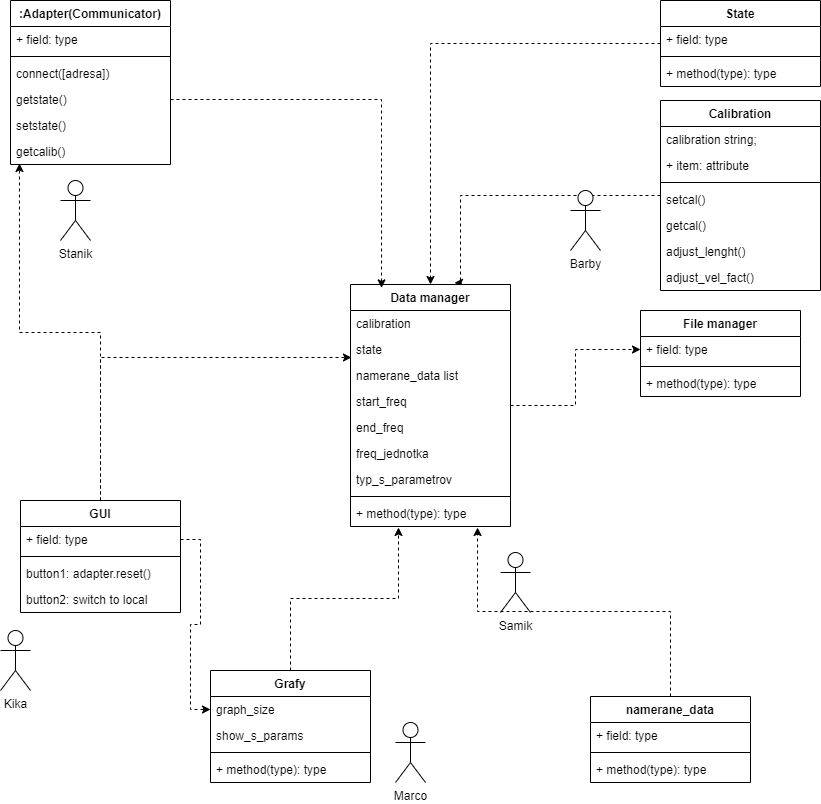

The diagram above was exported from draw.io. Its source (the exported page's mxGraphModel, read from the mxfile embedded in the PNG):
<mxGraphModel dx="1422" dy="705" grid="1" gridSize="10" guides="1" tooltips="1" connect="1" arrows="1" fold="1" page="1" pageScale="1" pageWidth="850" pageHeight="1100" math="0" shadow="0">
  <root>
    <mxCell id="0" />
    <mxCell id="1" parent="0" />
    <mxCell id="y3KirnwaQW_LlBFtntMa-55" value=":Adapter(Communicator)" style="swimlane;fontStyle=1;align=center;verticalAlign=top;childLayout=stackLayout;horizontal=1;startSize=26;horizontalStack=0;resizeParent=1;resizeParentMax=0;resizeLast=0;collapsible=1;marginBottom=0;" parent="1" vertex="1">
      <mxGeometry x="40" y="20" width="160" height="164" as="geometry" />
    </mxCell>
    <mxCell id="y3KirnwaQW_LlBFtntMa-56" value="+ field: type" style="text;strokeColor=none;fillColor=none;align=left;verticalAlign=top;spacingLeft=4;spacingRight=4;overflow=hidden;rotatable=0;points=[[0,0.5],[1,0.5]];portConstraint=eastwest;" parent="y3KirnwaQW_LlBFtntMa-55" vertex="1">
      <mxGeometry y="26" width="160" height="26" as="geometry" />
    </mxCell>
    <mxCell id="y3KirnwaQW_LlBFtntMa-57" value="" style="line;strokeWidth=1;fillColor=none;align=left;verticalAlign=middle;spacingTop=-1;spacingLeft=3;spacingRight=3;rotatable=0;labelPosition=right;points=[];portConstraint=eastwest;" parent="y3KirnwaQW_LlBFtntMa-55" vertex="1">
      <mxGeometry y="52" width="160" height="8" as="geometry" />
    </mxCell>
    <mxCell id="y3KirnwaQW_LlBFtntMa-58" value="connect([adresa])" style="text;strokeColor=none;fillColor=none;align=left;verticalAlign=top;spacingLeft=4;spacingRight=4;overflow=hidden;rotatable=0;points=[[0,0.5],[1,0.5]];portConstraint=eastwest;" parent="y3KirnwaQW_LlBFtntMa-55" vertex="1">
      <mxGeometry y="60" width="160" height="26" as="geometry" />
    </mxCell>
    <mxCell id="y3KirnwaQW_LlBFtntMa-71" value="getstate()" style="text;strokeColor=none;fillColor=none;align=left;verticalAlign=top;spacingLeft=4;spacingRight=4;overflow=hidden;rotatable=0;points=[[0,0.5],[1,0.5]];portConstraint=eastwest;" parent="y3KirnwaQW_LlBFtntMa-55" vertex="1">
      <mxGeometry y="86" width="160" height="26" as="geometry" />
    </mxCell>
    <mxCell id="y3KirnwaQW_LlBFtntMa-72" value="setstate()" style="text;strokeColor=none;fillColor=none;align=left;verticalAlign=top;spacingLeft=4;spacingRight=4;overflow=hidden;rotatable=0;points=[[0,0.5],[1,0.5]];portConstraint=eastwest;" parent="y3KirnwaQW_LlBFtntMa-55" vertex="1">
      <mxGeometry y="112" width="160" height="26" as="geometry" />
    </mxCell>
    <mxCell id="y3KirnwaQW_LlBFtntMa-73" value="getcalib()" style="text;strokeColor=none;fillColor=none;align=left;verticalAlign=top;spacingLeft=4;spacingRight=4;overflow=hidden;rotatable=0;points=[[0,0.5],[1,0.5]];portConstraint=eastwest;" parent="y3KirnwaQW_LlBFtntMa-55" vertex="1">
      <mxGeometry y="138" width="160" height="26" as="geometry" />
    </mxCell>
    <mxCell id="y3KirnwaQW_LlBFtntMa-111" style="edgeStyle=orthogonalEdgeStyle;rounded=0;sketch=0;orthogonalLoop=1;jettySize=auto;html=1;entryX=0.65;entryY=-0.007;entryDx=0;entryDy=0;entryPerimeter=0;shadow=0;dashed=1;" parent="1" source="y3KirnwaQW_LlBFtntMa-74" target="y3KirnwaQW_LlBFtntMa-91" edge="1">
      <mxGeometry relative="1" as="geometry">
        <Array as="points">
          <mxPoint x="490" y="215" />
          <mxPoint x="490" y="303" />
        </Array>
      </mxGeometry>
    </mxCell>
    <mxCell id="y3KirnwaQW_LlBFtntMa-74" value="Calibration" style="swimlane;fontStyle=1;align=center;verticalAlign=top;childLayout=stackLayout;horizontal=1;startSize=26;horizontalStack=0;resizeParent=1;resizeParentMax=0;resizeLast=0;collapsible=1;marginBottom=0;" parent="1" vertex="1">
      <mxGeometry x="690" y="120" width="160" height="190" as="geometry" />
    </mxCell>
    <mxCell id="y3KirnwaQW_LlBFtntMa-75" value="calibration string;" style="text;strokeColor=none;fillColor=none;align=left;verticalAlign=top;spacingLeft=4;spacingRight=4;overflow=hidden;rotatable=0;points=[[0,0.5],[1,0.5]];portConstraint=eastwest;" parent="y3KirnwaQW_LlBFtntMa-74" vertex="1">
      <mxGeometry y="26" width="160" height="26" as="geometry" />
    </mxCell>
    <mxCell id="y3KirnwaQW_LlBFtntMa-78" value="+ item: attribute" style="text;strokeColor=none;fillColor=none;align=left;verticalAlign=top;spacingLeft=4;spacingRight=4;overflow=hidden;rotatable=0;points=[[0,0.5],[1,0.5]];portConstraint=eastwest;" parent="y3KirnwaQW_LlBFtntMa-74" vertex="1">
      <mxGeometry y="52" width="160" height="26" as="geometry" />
    </mxCell>
    <mxCell id="y3KirnwaQW_LlBFtntMa-76" value="" style="line;strokeWidth=1;fillColor=none;align=left;verticalAlign=middle;spacingTop=-1;spacingLeft=3;spacingRight=3;rotatable=0;labelPosition=right;points=[];portConstraint=eastwest;" parent="y3KirnwaQW_LlBFtntMa-74" vertex="1">
      <mxGeometry y="78" width="160" height="8" as="geometry" />
    </mxCell>
    <mxCell id="y3KirnwaQW_LlBFtntMa-77" value="setcal()" style="text;strokeColor=none;fillColor=none;align=left;verticalAlign=top;spacingLeft=4;spacingRight=4;overflow=hidden;rotatable=0;points=[[0,0.5],[1,0.5]];portConstraint=eastwest;" parent="y3KirnwaQW_LlBFtntMa-74" vertex="1">
      <mxGeometry y="86" width="160" height="26" as="geometry" />
    </mxCell>
    <mxCell id="y3KirnwaQW_LlBFtntMa-84" value="getcal()" style="text;strokeColor=none;fillColor=none;align=left;verticalAlign=top;spacingLeft=4;spacingRight=4;overflow=hidden;rotatable=0;points=[[0,0.5],[1,0.5]];portConstraint=eastwest;" parent="y3KirnwaQW_LlBFtntMa-74" vertex="1">
      <mxGeometry y="112" width="160" height="26" as="geometry" />
    </mxCell>
    <mxCell id="y3KirnwaQW_LlBFtntMa-85" value="adjust_lenght()" style="text;strokeColor=none;fillColor=none;align=left;verticalAlign=top;spacingLeft=4;spacingRight=4;overflow=hidden;rotatable=0;points=[[0,0.5],[1,0.5]];portConstraint=eastwest;" parent="y3KirnwaQW_LlBFtntMa-74" vertex="1">
      <mxGeometry y="138" width="160" height="26" as="geometry" />
    </mxCell>
    <mxCell id="y3KirnwaQW_LlBFtntMa-86" value="adjust_vel_fact()&#10;" style="text;strokeColor=none;fillColor=none;align=left;verticalAlign=top;spacingLeft=4;spacingRight=4;overflow=hidden;rotatable=0;points=[[0,0.5],[1,0.5]];portConstraint=eastwest;" parent="y3KirnwaQW_LlBFtntMa-74" vertex="1">
      <mxGeometry y="164" width="160" height="26" as="geometry" />
    </mxCell>
    <mxCell id="y3KirnwaQW_LlBFtntMa-110" style="edgeStyle=orthogonalEdgeStyle;rounded=0;sketch=0;orthogonalLoop=1;jettySize=auto;html=1;entryX=0.5;entryY=0;entryDx=0;entryDy=0;shadow=0;dashed=1;" parent="1" source="y3KirnwaQW_LlBFtntMa-79" target="y3KirnwaQW_LlBFtntMa-91" edge="1">
      <mxGeometry relative="1" as="geometry" />
    </mxCell>
    <mxCell id="y3KirnwaQW_LlBFtntMa-79" value="State" style="swimlane;fontStyle=1;align=center;verticalAlign=top;childLayout=stackLayout;horizontal=1;startSize=26;horizontalStack=0;resizeParent=1;resizeParentMax=0;resizeLast=0;collapsible=1;marginBottom=0;" parent="1" vertex="1">
      <mxGeometry x="690" y="20" width="160" height="86" as="geometry" />
    </mxCell>
    <mxCell id="y3KirnwaQW_LlBFtntMa-80" value="+ field: type" style="text;strokeColor=none;fillColor=none;align=left;verticalAlign=top;spacingLeft=4;spacingRight=4;overflow=hidden;rotatable=0;points=[[0,0.5],[1,0.5]];portConstraint=eastwest;" parent="y3KirnwaQW_LlBFtntMa-79" vertex="1">
      <mxGeometry y="26" width="160" height="26" as="geometry" />
    </mxCell>
    <mxCell id="y3KirnwaQW_LlBFtntMa-81" value="" style="line;strokeWidth=1;fillColor=none;align=left;verticalAlign=middle;spacingTop=-1;spacingLeft=3;spacingRight=3;rotatable=0;labelPosition=right;points=[];portConstraint=eastwest;" parent="y3KirnwaQW_LlBFtntMa-79" vertex="1">
      <mxGeometry y="52" width="160" height="8" as="geometry" />
    </mxCell>
    <mxCell id="y3KirnwaQW_LlBFtntMa-82" value="+ method(type): type" style="text;strokeColor=none;fillColor=none;align=left;verticalAlign=top;spacingLeft=4;spacingRight=4;overflow=hidden;rotatable=0;points=[[0,0.5],[1,0.5]];portConstraint=eastwest;" parent="y3KirnwaQW_LlBFtntMa-79" vertex="1">
      <mxGeometry y="60" width="160" height="26" as="geometry" />
    </mxCell>
    <mxCell id="y3KirnwaQW_LlBFtntMa-114" style="edgeStyle=orthogonalEdgeStyle;rounded=0;sketch=0;orthogonalLoop=1;jettySize=auto;html=1;entryX=0.006;entryY=0.808;entryDx=0;entryDy=0;entryPerimeter=0;shadow=0;dashed=1;" parent="1" source="y3KirnwaQW_LlBFtntMa-87" target="y3KirnwaQW_LlBFtntMa-99" edge="1">
      <mxGeometry relative="1" as="geometry" />
    </mxCell>
    <mxCell id="y3KirnwaQW_LlBFtntMa-115" style="edgeStyle=orthogonalEdgeStyle;rounded=0;sketch=0;orthogonalLoop=1;jettySize=auto;html=1;entryX=0.056;entryY=0.962;entryDx=0;entryDy=0;entryPerimeter=0;shadow=0;dashed=1;" parent="1" source="y3KirnwaQW_LlBFtntMa-87" target="y3KirnwaQW_LlBFtntMa-73" edge="1">
      <mxGeometry relative="1" as="geometry" />
    </mxCell>
    <mxCell id="y3KirnwaQW_LlBFtntMa-87" value="GUI" style="swimlane;fontStyle=1;align=center;verticalAlign=top;childLayout=stackLayout;horizontal=1;startSize=26;horizontalStack=0;resizeParent=1;resizeParentMax=0;resizeLast=0;collapsible=1;marginBottom=0;" parent="1" vertex="1">
      <mxGeometry x="50" y="520" width="160" height="112" as="geometry" />
    </mxCell>
    <mxCell id="y3KirnwaQW_LlBFtntMa-88" value="+ field: type" style="text;strokeColor=none;fillColor=none;align=left;verticalAlign=top;spacingLeft=4;spacingRight=4;overflow=hidden;rotatable=0;points=[[0,0.5],[1,0.5]];portConstraint=eastwest;" parent="y3KirnwaQW_LlBFtntMa-87" vertex="1">
      <mxGeometry y="26" width="160" height="26" as="geometry" />
    </mxCell>
    <mxCell id="y3KirnwaQW_LlBFtntMa-89" value="" style="line;strokeWidth=1;fillColor=none;align=left;verticalAlign=middle;spacingTop=-1;spacingLeft=3;spacingRight=3;rotatable=0;labelPosition=right;points=[];portConstraint=eastwest;" parent="y3KirnwaQW_LlBFtntMa-87" vertex="1">
      <mxGeometry y="52" width="160" height="8" as="geometry" />
    </mxCell>
    <mxCell id="y3KirnwaQW_LlBFtntMa-90" value="button1: adapter.reset()" style="text;strokeColor=none;fillColor=none;align=left;verticalAlign=top;spacingLeft=4;spacingRight=4;overflow=hidden;rotatable=0;points=[[0,0.5],[1,0.5]];portConstraint=eastwest;" parent="y3KirnwaQW_LlBFtntMa-87" vertex="1">
      <mxGeometry y="60" width="160" height="26" as="geometry" />
    </mxCell>
    <mxCell id="y3KirnwaQW_LlBFtntMa-116" value="button2: switch to local" style="text;strokeColor=none;fillColor=none;align=left;verticalAlign=top;spacingLeft=4;spacingRight=4;overflow=hidden;rotatable=0;points=[[0,0.5],[1,0.5]];portConstraint=eastwest;" parent="y3KirnwaQW_LlBFtntMa-87" vertex="1">
      <mxGeometry y="86" width="160" height="26" as="geometry" />
    </mxCell>
    <mxCell id="y3KirnwaQW_LlBFtntMa-108" style="edgeStyle=orthogonalEdgeStyle;rounded=0;sketch=0;orthogonalLoop=1;jettySize=auto;html=1;entryX=0;entryY=0.5;entryDx=0;entryDy=0;shadow=0;dashed=1;" parent="1" source="y3KirnwaQW_LlBFtntMa-91" target="y3KirnwaQW_LlBFtntMa-96" edge="1">
      <mxGeometry relative="1" as="geometry" />
    </mxCell>
    <mxCell id="y3KirnwaQW_LlBFtntMa-91" value="Data manager" style="swimlane;fontStyle=1;align=center;verticalAlign=top;childLayout=stackLayout;horizontal=1;startSize=26;horizontalStack=0;resizeParent=1;resizeParentMax=0;resizeLast=0;collapsible=1;marginBottom=0;" parent="1" vertex="1">
      <mxGeometry x="380" y="304" width="160" height="242" as="geometry" />
    </mxCell>
    <mxCell id="y3KirnwaQW_LlBFtntMa-92" value="calibration" style="text;strokeColor=none;fillColor=none;align=left;verticalAlign=top;spacingLeft=4;spacingRight=4;overflow=hidden;rotatable=0;points=[[0,0.5],[1,0.5]];portConstraint=eastwest;" parent="y3KirnwaQW_LlBFtntMa-91" vertex="1">
      <mxGeometry y="26" width="160" height="26" as="geometry" />
    </mxCell>
    <mxCell id="y3KirnwaQW_LlBFtntMa-99" value="state" style="text;strokeColor=none;fillColor=none;align=left;verticalAlign=top;spacingLeft=4;spacingRight=4;overflow=hidden;rotatable=0;points=[[0,0.5],[1,0.5]];portConstraint=eastwest;" parent="y3KirnwaQW_LlBFtntMa-91" vertex="1">
      <mxGeometry y="52" width="160" height="26" as="geometry" />
    </mxCell>
    <mxCell id="y3KirnwaQW_LlBFtntMa-107" value="namerane_data list" style="text;strokeColor=none;fillColor=none;align=left;verticalAlign=top;spacingLeft=4;spacingRight=4;overflow=hidden;rotatable=0;points=[[0,0.5],[1,0.5]];portConstraint=eastwest;" parent="y3KirnwaQW_LlBFtntMa-91" vertex="1">
      <mxGeometry y="78" width="160" height="26" as="geometry" />
    </mxCell>
    <mxCell id="y3KirnwaQW_LlBFtntMa-125" value="start_freq" style="text;strokeColor=none;fillColor=none;align=left;verticalAlign=top;spacingLeft=4;spacingRight=4;overflow=hidden;rotatable=0;points=[[0,0.5],[1,0.5]];portConstraint=eastwest;" parent="y3KirnwaQW_LlBFtntMa-91" vertex="1">
      <mxGeometry y="104" width="160" height="26" as="geometry" />
    </mxCell>
    <mxCell id="y3KirnwaQW_LlBFtntMa-126" value="end_freq" style="text;strokeColor=none;fillColor=none;align=left;verticalAlign=top;spacingLeft=4;spacingRight=4;overflow=hidden;rotatable=0;points=[[0,0.5],[1,0.5]];portConstraint=eastwest;" parent="y3KirnwaQW_LlBFtntMa-91" vertex="1">
      <mxGeometry y="130" width="160" height="26" as="geometry" />
    </mxCell>
    <mxCell id="y3KirnwaQW_LlBFtntMa-127" value="freq_jednotka" style="text;strokeColor=none;fillColor=none;align=left;verticalAlign=top;spacingLeft=4;spacingRight=4;overflow=hidden;rotatable=0;points=[[0,0.5],[1,0.5]];portConstraint=eastwest;" parent="y3KirnwaQW_LlBFtntMa-91" vertex="1">
      <mxGeometry y="156" width="160" height="26" as="geometry" />
    </mxCell>
    <mxCell id="y3KirnwaQW_LlBFtntMa-128" value="typ_s_parametrov" style="text;strokeColor=none;fillColor=none;align=left;verticalAlign=top;spacingLeft=4;spacingRight=4;overflow=hidden;rotatable=0;points=[[0,0.5],[1,0.5]];portConstraint=eastwest;" parent="y3KirnwaQW_LlBFtntMa-91" vertex="1">
      <mxGeometry y="182" width="160" height="26" as="geometry" />
    </mxCell>
    <mxCell id="y3KirnwaQW_LlBFtntMa-93" value="" style="line;strokeWidth=1;fillColor=none;align=left;verticalAlign=middle;spacingTop=-1;spacingLeft=3;spacingRight=3;rotatable=0;labelPosition=right;points=[];portConstraint=eastwest;" parent="y3KirnwaQW_LlBFtntMa-91" vertex="1">
      <mxGeometry y="208" width="160" height="8" as="geometry" />
    </mxCell>
    <mxCell id="y3KirnwaQW_LlBFtntMa-94" value="+ method(type): type" style="text;strokeColor=none;fillColor=none;align=left;verticalAlign=top;spacingLeft=4;spacingRight=4;overflow=hidden;rotatable=0;points=[[0,0.5],[1,0.5]];portConstraint=eastwest;" parent="y3KirnwaQW_LlBFtntMa-91" vertex="1">
      <mxGeometry y="216" width="160" height="26" as="geometry" />
    </mxCell>
    <mxCell id="y3KirnwaQW_LlBFtntMa-95" value="File manager" style="swimlane;fontStyle=1;align=center;verticalAlign=top;childLayout=stackLayout;horizontal=1;startSize=26;horizontalStack=0;resizeParent=1;resizeParentMax=0;resizeLast=0;collapsible=1;marginBottom=0;" parent="1" vertex="1">
      <mxGeometry x="670" y="330" width="160" height="86" as="geometry" />
    </mxCell>
    <mxCell id="y3KirnwaQW_LlBFtntMa-96" value="+ field: type" style="text;strokeColor=none;fillColor=none;align=left;verticalAlign=top;spacingLeft=4;spacingRight=4;overflow=hidden;rotatable=0;points=[[0,0.5],[1,0.5]];portConstraint=eastwest;" parent="y3KirnwaQW_LlBFtntMa-95" vertex="1">
      <mxGeometry y="26" width="160" height="26" as="geometry" />
    </mxCell>
    <mxCell id="y3KirnwaQW_LlBFtntMa-97" value="" style="line;strokeWidth=1;fillColor=none;align=left;verticalAlign=middle;spacingTop=-1;spacingLeft=3;spacingRight=3;rotatable=0;labelPosition=right;points=[];portConstraint=eastwest;" parent="y3KirnwaQW_LlBFtntMa-95" vertex="1">
      <mxGeometry y="52" width="160" height="8" as="geometry" />
    </mxCell>
    <mxCell id="y3KirnwaQW_LlBFtntMa-98" value="+ method(type): type" style="text;strokeColor=none;fillColor=none;align=left;verticalAlign=top;spacingLeft=4;spacingRight=4;overflow=hidden;rotatable=0;points=[[0,0.5],[1,0.5]];portConstraint=eastwest;" parent="y3KirnwaQW_LlBFtntMa-95" vertex="1">
      <mxGeometry y="60" width="160" height="26" as="geometry" />
    </mxCell>
    <mxCell id="y3KirnwaQW_LlBFtntMa-113" style="edgeStyle=orthogonalEdgeStyle;rounded=0;sketch=0;orthogonalLoop=1;jettySize=auto;html=1;entryX=0.3;entryY=1.038;entryDx=0;entryDy=0;entryPerimeter=0;shadow=0;dashed=1;" parent="1" source="y3KirnwaQW_LlBFtntMa-100" target="y3KirnwaQW_LlBFtntMa-94" edge="1">
      <mxGeometry relative="1" as="geometry" />
    </mxCell>
    <mxCell id="y3KirnwaQW_LlBFtntMa-100" value="Grafy" style="swimlane;fontStyle=1;align=center;verticalAlign=top;childLayout=stackLayout;horizontal=1;startSize=26;horizontalStack=0;resizeParent=1;resizeParentMax=0;resizeLast=0;collapsible=1;marginBottom=0;" parent="1" vertex="1">
      <mxGeometry x="240" y="690" width="160" height="112" as="geometry" />
    </mxCell>
    <mxCell id="y3KirnwaQW_LlBFtntMa-101" value="graph_size" style="text;strokeColor=none;fillColor=none;align=left;verticalAlign=top;spacingLeft=4;spacingRight=4;overflow=hidden;rotatable=0;points=[[0,0.5],[1,0.5]];portConstraint=eastwest;" parent="y3KirnwaQW_LlBFtntMa-100" vertex="1">
      <mxGeometry y="26" width="160" height="26" as="geometry" />
    </mxCell>
    <mxCell id="y3KirnwaQW_LlBFtntMa-124" value="show_s_params" style="text;strokeColor=none;fillColor=none;align=left;verticalAlign=top;spacingLeft=4;spacingRight=4;overflow=hidden;rotatable=0;points=[[0,0.5],[1,0.5]];portConstraint=eastwest;" parent="y3KirnwaQW_LlBFtntMa-100" vertex="1">
      <mxGeometry y="52" width="160" height="26" as="geometry" />
    </mxCell>
    <mxCell id="y3KirnwaQW_LlBFtntMa-102" value="" style="line;strokeWidth=1;fillColor=none;align=left;verticalAlign=middle;spacingTop=-1;spacingLeft=3;spacingRight=3;rotatable=0;labelPosition=right;points=[];portConstraint=eastwest;" parent="y3KirnwaQW_LlBFtntMa-100" vertex="1">
      <mxGeometry y="78" width="160" height="8" as="geometry" />
    </mxCell>
    <mxCell id="y3KirnwaQW_LlBFtntMa-103" value="+ method(type): type" style="text;strokeColor=none;fillColor=none;align=left;verticalAlign=top;spacingLeft=4;spacingRight=4;overflow=hidden;rotatable=0;points=[[0,0.5],[1,0.5]];portConstraint=eastwest;" parent="y3KirnwaQW_LlBFtntMa-100" vertex="1">
      <mxGeometry y="86" width="160" height="26" as="geometry" />
    </mxCell>
    <mxCell id="y3KirnwaQW_LlBFtntMa-104" value="Stanik" style="shape=umlActor;verticalLabelPosition=bottom;verticalAlign=top;html=1;" parent="1" vertex="1">
      <mxGeometry x="90" y="200" width="30" height="60" as="geometry" />
    </mxCell>
    <mxCell id="y3KirnwaQW_LlBFtntMa-105" value="Barby" style="shape=umlActor;verticalLabelPosition=bottom;verticalAlign=top;html=1;" parent="1" vertex="1">
      <mxGeometry x="600" y="210" width="30" height="60" as="geometry" />
    </mxCell>
    <mxCell id="y3KirnwaQW_LlBFtntMa-112" style="edgeStyle=orthogonalEdgeStyle;rounded=0;sketch=0;orthogonalLoop=1;jettySize=auto;html=1;entryX=0.194;entryY=0.014;entryDx=0;entryDy=0;entryPerimeter=0;shadow=0;dashed=1;" parent="1" source="y3KirnwaQW_LlBFtntMa-71" target="y3KirnwaQW_LlBFtntMa-91" edge="1">
      <mxGeometry relative="1" as="geometry" />
    </mxCell>
    <mxCell id="y3KirnwaQW_LlBFtntMa-121" style="edgeStyle=orthogonalEdgeStyle;rounded=0;sketch=0;orthogonalLoop=1;jettySize=auto;html=1;shadow=0;dashed=1;entryX=0.794;entryY=1.038;entryDx=0;entryDy=0;entryPerimeter=0;" parent="1" source="y3KirnwaQW_LlBFtntMa-117" target="y3KirnwaQW_LlBFtntMa-94" edge="1">
      <mxGeometry relative="1" as="geometry" />
    </mxCell>
    <mxCell id="y3KirnwaQW_LlBFtntMa-117" value="namerane_data" style="swimlane;fontStyle=1;align=center;verticalAlign=top;childLayout=stackLayout;horizontal=1;startSize=26;horizontalStack=0;resizeParent=1;resizeParentMax=0;resizeLast=0;collapsible=1;marginBottom=0;" parent="1" vertex="1">
      <mxGeometry x="620" y="716" width="160" height="86" as="geometry" />
    </mxCell>
    <mxCell id="y3KirnwaQW_LlBFtntMa-118" value="+ field: type" style="text;strokeColor=none;fillColor=none;align=left;verticalAlign=top;spacingLeft=4;spacingRight=4;overflow=hidden;rotatable=0;points=[[0,0.5],[1,0.5]];portConstraint=eastwest;" parent="y3KirnwaQW_LlBFtntMa-117" vertex="1">
      <mxGeometry y="26" width="160" height="26" as="geometry" />
    </mxCell>
    <mxCell id="y3KirnwaQW_LlBFtntMa-119" value="" style="line;strokeWidth=1;fillColor=none;align=left;verticalAlign=middle;spacingTop=-1;spacingLeft=3;spacingRight=3;rotatable=0;labelPosition=right;points=[];portConstraint=eastwest;" parent="y3KirnwaQW_LlBFtntMa-117" vertex="1">
      <mxGeometry y="52" width="160" height="8" as="geometry" />
    </mxCell>
    <mxCell id="y3KirnwaQW_LlBFtntMa-120" value="+ method(type): type" style="text;strokeColor=none;fillColor=none;align=left;verticalAlign=top;spacingLeft=4;spacingRight=4;overflow=hidden;rotatable=0;points=[[0,0.5],[1,0.5]];portConstraint=eastwest;" parent="y3KirnwaQW_LlBFtntMa-117" vertex="1">
      <mxGeometry y="60" width="160" height="26" as="geometry" />
    </mxCell>
    <mxCell id="y3KirnwaQW_LlBFtntMa-122" style="edgeStyle=orthogonalEdgeStyle;rounded=0;sketch=0;orthogonalLoop=1;jettySize=auto;html=1;entryX=0;entryY=0.5;entryDx=0;entryDy=0;shadow=0;dashed=1;" parent="1" source="y3KirnwaQW_LlBFtntMa-88" target="y3KirnwaQW_LlBFtntMa-101" edge="1">
      <mxGeometry relative="1" as="geometry" />
    </mxCell>
    <mxCell id="y3KirnwaQW_LlBFtntMa-123" value="Marco" style="shape=umlActor;verticalLabelPosition=bottom;verticalAlign=top;html=1;" parent="1" vertex="1">
      <mxGeometry x="425" y="742" width="30" height="60" as="geometry" />
    </mxCell>
    <mxCell id="y3KirnwaQW_LlBFtntMa-129" value="Kika" style="shape=umlActor;verticalLabelPosition=bottom;verticalAlign=top;html=1;" parent="1" vertex="1">
      <mxGeometry x="30" y="650" width="30" height="60" as="geometry" />
    </mxCell>
    <mxCell id="y3KirnwaQW_LlBFtntMa-130" value="Samik" style="shape=umlActor;verticalLabelPosition=bottom;verticalAlign=top;html=1;" parent="1" vertex="1">
      <mxGeometry x="530" y="572" width="30" height="60" as="geometry" />
    </mxCell>
  </root>
</mxGraphModel>